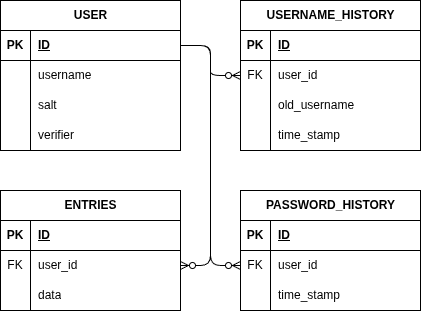

The diagram above was exported from draw.io. Its source (the exported page's mxGraphModel, read from the mxfile embedded in the PNG):
<mxGraphModel dx="2050" dy="1185" grid="1" gridSize="10" guides="1" tooltips="1" connect="1" arrows="1" fold="1" page="1" pageScale="1" pageWidth="827" pageHeight="1169" math="0" shadow="0">
  <root>
    <mxCell id="0" />
    <mxCell id="1" parent="0" />
    <mxCell id="T1OivwkCD1Uee0IljFPw-1" parent="1" style="shape=table;startSize=30;container=1;collapsible=1;childLayout=tableLayout;fixedRows=1;rowLines=0;fontStyle=1;align=center;resizeLast=1;html=1;" value="USER" vertex="1">
      <mxGeometry height="150" width="180" as="geometry" />
    </mxCell>
    <mxCell id="T1OivwkCD1Uee0IljFPw-2" parent="T1OivwkCD1Uee0IljFPw-1" style="shape=tableRow;horizontal=0;startSize=0;swimlaneHead=0;swimlaneBody=0;fillColor=none;collapsible=0;dropTarget=0;points=[[0,0.5],[1,0.5]];portConstraint=eastwest;top=0;left=0;right=0;bottom=1;" value="" vertex="1">
      <mxGeometry height="30" width="180" y="30" as="geometry" />
    </mxCell>
    <mxCell id="T1OivwkCD1Uee0IljFPw-3" parent="T1OivwkCD1Uee0IljFPw-2" style="shape=partialRectangle;connectable=0;fillColor=none;top=0;left=0;bottom=0;right=0;fontStyle=1;overflow=hidden;whiteSpace=wrap;html=1;" value="PK" vertex="1">
      <mxGeometry height="30" width="30" as="geometry">
        <mxRectangle height="30" width="30" as="alternateBounds" />
      </mxGeometry>
    </mxCell>
    <mxCell id="T1OivwkCD1Uee0IljFPw-4" parent="T1OivwkCD1Uee0IljFPw-2" style="shape=partialRectangle;connectable=0;fillColor=none;top=0;left=0;bottom=0;right=0;align=left;spacingLeft=6;fontStyle=5;overflow=hidden;whiteSpace=wrap;html=1;" value="ID" vertex="1">
      <mxGeometry height="30" width="150" x="30" as="geometry">
        <mxRectangle height="30" width="150" as="alternateBounds" />
      </mxGeometry>
    </mxCell>
    <mxCell id="T1OivwkCD1Uee0IljFPw-5" parent="T1OivwkCD1Uee0IljFPw-1" style="shape=tableRow;horizontal=0;startSize=0;swimlaneHead=0;swimlaneBody=0;fillColor=none;collapsible=0;dropTarget=0;points=[[0,0.5],[1,0.5]];portConstraint=eastwest;top=0;left=0;right=0;bottom=0;" value="" vertex="1">
      <mxGeometry height="30" width="180" y="60" as="geometry" />
    </mxCell>
    <mxCell id="T1OivwkCD1Uee0IljFPw-6" parent="T1OivwkCD1Uee0IljFPw-5" style="shape=partialRectangle;connectable=0;fillColor=none;top=0;left=0;bottom=0;right=0;editable=1;overflow=hidden;whiteSpace=wrap;html=1;" value="" vertex="1">
      <mxGeometry height="30" width="30" as="geometry">
        <mxRectangle height="30" width="30" as="alternateBounds" />
      </mxGeometry>
    </mxCell>
    <mxCell id="T1OivwkCD1Uee0IljFPw-7" parent="T1OivwkCD1Uee0IljFPw-5" style="shape=partialRectangle;connectable=0;fillColor=none;top=0;left=0;bottom=0;right=0;align=left;spacingLeft=6;overflow=hidden;whiteSpace=wrap;html=1;" value="username" vertex="1">
      <mxGeometry height="30" width="150" x="30" as="geometry">
        <mxRectangle height="30" width="150" as="alternateBounds" />
      </mxGeometry>
    </mxCell>
    <mxCell id="T1OivwkCD1Uee0IljFPw-8" parent="T1OivwkCD1Uee0IljFPw-1" style="shape=tableRow;horizontal=0;startSize=0;swimlaneHead=0;swimlaneBody=0;fillColor=none;collapsible=0;dropTarget=0;points=[[0,0.5],[1,0.5]];portConstraint=eastwest;top=0;left=0;right=0;bottom=0;" value="" vertex="1">
      <mxGeometry height="30" width="180" y="90" as="geometry" />
    </mxCell>
    <mxCell id="T1OivwkCD1Uee0IljFPw-9" parent="T1OivwkCD1Uee0IljFPw-8" style="shape=partialRectangle;connectable=0;fillColor=none;top=0;left=0;bottom=0;right=0;editable=1;overflow=hidden;whiteSpace=wrap;html=1;" value="" vertex="1">
      <mxGeometry height="30" width="30" as="geometry">
        <mxRectangle height="30" width="30" as="alternateBounds" />
      </mxGeometry>
    </mxCell>
    <mxCell id="T1OivwkCD1Uee0IljFPw-10" parent="T1OivwkCD1Uee0IljFPw-8" style="shape=partialRectangle;connectable=0;fillColor=none;top=0;left=0;bottom=0;right=0;align=left;spacingLeft=6;overflow=hidden;whiteSpace=wrap;html=1;" value="salt" vertex="1">
      <mxGeometry height="30" width="150" x="30" as="geometry">
        <mxRectangle height="30" width="150" as="alternateBounds" />
      </mxGeometry>
    </mxCell>
    <mxCell id="T1OivwkCD1Uee0IljFPw-11" parent="T1OivwkCD1Uee0IljFPw-1" style="shape=tableRow;horizontal=0;startSize=0;swimlaneHead=0;swimlaneBody=0;fillColor=none;collapsible=0;dropTarget=0;points=[[0,0.5],[1,0.5]];portConstraint=eastwest;top=0;left=0;right=0;bottom=0;" value="" vertex="1">
      <mxGeometry height="30" width="180" y="120" as="geometry" />
    </mxCell>
    <mxCell id="T1OivwkCD1Uee0IljFPw-12" parent="T1OivwkCD1Uee0IljFPw-11" style="shape=partialRectangle;connectable=0;fillColor=none;top=0;left=0;bottom=0;right=0;editable=1;overflow=hidden;whiteSpace=wrap;html=1;" value="" vertex="1">
      <mxGeometry height="30" width="30" as="geometry">
        <mxRectangle height="30" width="30" as="alternateBounds" />
      </mxGeometry>
    </mxCell>
    <mxCell id="T1OivwkCD1Uee0IljFPw-13" parent="T1OivwkCD1Uee0IljFPw-11" style="shape=partialRectangle;connectable=0;fillColor=none;top=0;left=0;bottom=0;right=0;align=left;spacingLeft=6;overflow=hidden;whiteSpace=wrap;html=1;" value="verifier" vertex="1">
      <mxGeometry height="30" width="150" x="30" as="geometry">
        <mxRectangle height="30" width="150" as="alternateBounds" />
      </mxGeometry>
    </mxCell>
    <mxCell id="T1OivwkCD1Uee0IljFPw-27" parent="1" style="shape=table;startSize=30;container=1;collapsible=1;childLayout=tableLayout;fixedRows=1;rowLines=0;fontStyle=1;align=center;resizeLast=1;html=1;" value="ENTRIES" vertex="1">
      <mxGeometry height="120" width="180" y="190" as="geometry" />
    </mxCell>
    <mxCell id="T1OivwkCD1Uee0IljFPw-28" parent="T1OivwkCD1Uee0IljFPw-27" style="shape=tableRow;horizontal=0;startSize=0;swimlaneHead=0;swimlaneBody=0;fillColor=none;collapsible=0;dropTarget=0;points=[[0,0.5],[1,0.5]];portConstraint=eastwest;top=0;left=0;right=0;bottom=1;" value="" vertex="1">
      <mxGeometry height="30" width="180" y="30" as="geometry" />
    </mxCell>
    <mxCell id="T1OivwkCD1Uee0IljFPw-29" parent="T1OivwkCD1Uee0IljFPw-28" style="shape=partialRectangle;connectable=0;fillColor=none;top=0;left=0;bottom=0;right=0;fontStyle=1;overflow=hidden;whiteSpace=wrap;html=1;" value="PK" vertex="1">
      <mxGeometry height="30" width="30" as="geometry">
        <mxRectangle height="30" width="30" as="alternateBounds" />
      </mxGeometry>
    </mxCell>
    <mxCell id="T1OivwkCD1Uee0IljFPw-30" parent="T1OivwkCD1Uee0IljFPw-28" style="shape=partialRectangle;connectable=0;fillColor=none;top=0;left=0;bottom=0;right=0;align=left;spacingLeft=6;fontStyle=5;overflow=hidden;whiteSpace=wrap;html=1;" value="ID" vertex="1">
      <mxGeometry height="30" width="150" x="30" as="geometry">
        <mxRectangle height="30" width="150" as="alternateBounds" />
      </mxGeometry>
    </mxCell>
    <mxCell id="T1OivwkCD1Uee0IljFPw-40" parent="T1OivwkCD1Uee0IljFPw-27" style="shape=tableRow;horizontal=0;startSize=0;swimlaneHead=0;swimlaneBody=0;fillColor=none;collapsible=0;dropTarget=0;points=[[0,0.5],[1,0.5]];portConstraint=eastwest;top=0;left=0;right=0;bottom=0;" value="" vertex="1">
      <mxGeometry height="30" width="180" y="60" as="geometry" />
    </mxCell>
    <mxCell id="T1OivwkCD1Uee0IljFPw-41" parent="T1OivwkCD1Uee0IljFPw-40" style="shape=partialRectangle;connectable=0;fillColor=none;top=0;left=0;bottom=0;right=0;fontStyle=0;overflow=hidden;whiteSpace=wrap;html=1;" value="FK" vertex="1">
      <mxGeometry height="30" width="30" as="geometry">
        <mxRectangle height="30" width="30" as="alternateBounds" />
      </mxGeometry>
    </mxCell>
    <mxCell id="T1OivwkCD1Uee0IljFPw-42" parent="T1OivwkCD1Uee0IljFPw-40" style="shape=partialRectangle;connectable=0;fillColor=none;top=0;left=0;bottom=0;right=0;align=left;spacingLeft=6;fontStyle=0;overflow=hidden;whiteSpace=wrap;html=1;" value="user_id" vertex="1">
      <mxGeometry height="30" width="150" x="30" as="geometry">
        <mxRectangle height="30" width="150" as="alternateBounds" />
      </mxGeometry>
    </mxCell>
    <mxCell id="T1OivwkCD1Uee0IljFPw-31" parent="T1OivwkCD1Uee0IljFPw-27" style="shape=tableRow;horizontal=0;startSize=0;swimlaneHead=0;swimlaneBody=0;fillColor=none;collapsible=0;dropTarget=0;points=[[0,0.5],[1,0.5]];portConstraint=eastwest;top=0;left=0;right=0;bottom=0;" value="" vertex="1">
      <mxGeometry height="30" width="180" y="90" as="geometry" />
    </mxCell>
    <mxCell id="T1OivwkCD1Uee0IljFPw-32" parent="T1OivwkCD1Uee0IljFPw-31" style="shape=partialRectangle;connectable=0;fillColor=none;top=0;left=0;bottom=0;right=0;editable=1;overflow=hidden;whiteSpace=wrap;html=1;" value="" vertex="1">
      <mxGeometry height="30" width="30" as="geometry">
        <mxRectangle height="30" width="30" as="alternateBounds" />
      </mxGeometry>
    </mxCell>
    <mxCell id="T1OivwkCD1Uee0IljFPw-33" parent="T1OivwkCD1Uee0IljFPw-31" style="shape=partialRectangle;connectable=0;fillColor=none;top=0;left=0;bottom=0;right=0;align=left;spacingLeft=6;overflow=hidden;whiteSpace=wrap;html=1;" value="data" vertex="1">
      <mxGeometry height="30" width="150" x="30" as="geometry">
        <mxRectangle height="30" width="150" as="alternateBounds" />
      </mxGeometry>
    </mxCell>
    <mxCell id="T1OivwkCD1Uee0IljFPw-43" parent="1" style="shape=table;startSize=30;container=1;collapsible=1;childLayout=tableLayout;fixedRows=1;rowLines=0;fontStyle=1;align=center;resizeLast=1;html=1;" value="PASSWORD_HISTORY" vertex="1">
      <mxGeometry height="120" width="180" x="240" y="190" as="geometry" />
    </mxCell>
    <mxCell id="T1OivwkCD1Uee0IljFPw-44" parent="T1OivwkCD1Uee0IljFPw-43" style="shape=tableRow;horizontal=0;startSize=0;swimlaneHead=0;swimlaneBody=0;fillColor=none;collapsible=0;dropTarget=0;points=[[0,0.5],[1,0.5]];portConstraint=eastwest;top=0;left=0;right=0;bottom=1;" value="" vertex="1">
      <mxGeometry height="30" width="180" y="30" as="geometry" />
    </mxCell>
    <mxCell id="T1OivwkCD1Uee0IljFPw-45" parent="T1OivwkCD1Uee0IljFPw-44" style="shape=partialRectangle;connectable=0;fillColor=none;top=0;left=0;bottom=0;right=0;fontStyle=1;overflow=hidden;whiteSpace=wrap;html=1;" value="PK" vertex="1">
      <mxGeometry height="30" width="30" as="geometry">
        <mxRectangle height="30" width="30" as="alternateBounds" />
      </mxGeometry>
    </mxCell>
    <mxCell id="T1OivwkCD1Uee0IljFPw-46" parent="T1OivwkCD1Uee0IljFPw-44" style="shape=partialRectangle;connectable=0;fillColor=none;top=0;left=0;bottom=0;right=0;align=left;spacingLeft=6;fontStyle=5;overflow=hidden;whiteSpace=wrap;html=1;" value="ID" vertex="1">
      <mxGeometry height="30" width="150" x="30" as="geometry">
        <mxRectangle height="30" width="150" as="alternateBounds" />
      </mxGeometry>
    </mxCell>
    <mxCell id="T1OivwkCD1Uee0IljFPw-60" parent="T1OivwkCD1Uee0IljFPw-43" style="shape=tableRow;horizontal=0;startSize=0;swimlaneHead=0;swimlaneBody=0;fillColor=none;collapsible=0;dropTarget=0;points=[[0,0.5],[1,0.5]];portConstraint=eastwest;top=0;left=0;right=0;bottom=0;" value="" vertex="1">
      <mxGeometry height="30" width="180" y="60" as="geometry" />
    </mxCell>
    <mxCell id="T1OivwkCD1Uee0IljFPw-61" parent="T1OivwkCD1Uee0IljFPw-60" style="shape=partialRectangle;connectable=0;fillColor=none;top=0;left=0;bottom=0;right=0;fontStyle=0;overflow=hidden;whiteSpace=wrap;html=1;" value="FK" vertex="1">
      <mxGeometry height="30" width="30" as="geometry">
        <mxRectangle height="30" width="30" as="alternateBounds" />
      </mxGeometry>
    </mxCell>
    <mxCell id="T1OivwkCD1Uee0IljFPw-62" parent="T1OivwkCD1Uee0IljFPw-60" style="shape=partialRectangle;connectable=0;fillColor=none;top=0;left=0;bottom=0;right=0;align=left;spacingLeft=6;fontStyle=0;overflow=hidden;whiteSpace=wrap;html=1;" value="user_id" vertex="1">
      <mxGeometry height="30" width="150" x="30" as="geometry">
        <mxRectangle height="30" width="150" as="alternateBounds" />
      </mxGeometry>
    </mxCell>
    <mxCell id="T1OivwkCD1Uee0IljFPw-47" parent="T1OivwkCD1Uee0IljFPw-43" style="shape=tableRow;horizontal=0;startSize=0;swimlaneHead=0;swimlaneBody=0;fillColor=none;collapsible=0;dropTarget=0;points=[[0,0.5],[1,0.5]];portConstraint=eastwest;top=0;left=0;right=0;bottom=0;" value="" vertex="1">
      <mxGeometry height="30" width="180" y="90" as="geometry" />
    </mxCell>
    <mxCell id="T1OivwkCD1Uee0IljFPw-48" parent="T1OivwkCD1Uee0IljFPw-47" style="shape=partialRectangle;connectable=0;fillColor=none;top=0;left=0;bottom=0;right=0;editable=1;overflow=hidden;whiteSpace=wrap;html=1;" value="" vertex="1">
      <mxGeometry height="30" width="30" as="geometry">
        <mxRectangle height="30" width="30" as="alternateBounds" />
      </mxGeometry>
    </mxCell>
    <mxCell id="T1OivwkCD1Uee0IljFPw-49" parent="T1OivwkCD1Uee0IljFPw-47" style="shape=partialRectangle;connectable=0;fillColor=none;top=0;left=0;bottom=0;right=0;align=left;spacingLeft=6;overflow=hidden;whiteSpace=wrap;html=1;" value="time_stamp" vertex="1">
      <mxGeometry height="30" width="150" x="30" as="geometry">
        <mxRectangle height="30" width="150" as="alternateBounds" />
      </mxGeometry>
    </mxCell>
    <mxCell id="T1OivwkCD1Uee0IljFPw-63" parent="1" style="shape=table;startSize=30;container=1;collapsible=1;childLayout=tableLayout;fixedRows=1;rowLines=0;fontStyle=1;align=center;resizeLast=1;html=1;" value="USERNAME_HISTORY" vertex="1">
      <mxGeometry height="150" width="180" x="240" as="geometry" />
    </mxCell>
    <mxCell id="T1OivwkCD1Uee0IljFPw-64" parent="T1OivwkCD1Uee0IljFPw-63" style="shape=tableRow;horizontal=0;startSize=0;swimlaneHead=0;swimlaneBody=0;fillColor=none;collapsible=0;dropTarget=0;points=[[0,0.5],[1,0.5]];portConstraint=eastwest;top=0;left=0;right=0;bottom=1;" value="" vertex="1">
      <mxGeometry height="30" width="180" y="30" as="geometry" />
    </mxCell>
    <mxCell id="T1OivwkCD1Uee0IljFPw-65" parent="T1OivwkCD1Uee0IljFPw-64" style="shape=partialRectangle;connectable=0;fillColor=none;top=0;left=0;bottom=0;right=0;fontStyle=1;overflow=hidden;whiteSpace=wrap;html=1;" value="PK" vertex="1">
      <mxGeometry height="30" width="30" as="geometry">
        <mxRectangle height="30" width="30" as="alternateBounds" />
      </mxGeometry>
    </mxCell>
    <mxCell id="T1OivwkCD1Uee0IljFPw-66" parent="T1OivwkCD1Uee0IljFPw-64" style="shape=partialRectangle;connectable=0;fillColor=none;top=0;left=0;bottom=0;right=0;align=left;spacingLeft=6;fontStyle=5;overflow=hidden;whiteSpace=wrap;html=1;" value="ID" vertex="1">
      <mxGeometry height="30" width="150" x="30" as="geometry">
        <mxRectangle height="30" width="150" as="alternateBounds" />
      </mxGeometry>
    </mxCell>
    <mxCell id="T1OivwkCD1Uee0IljFPw-76" parent="T1OivwkCD1Uee0IljFPw-63" style="shape=tableRow;horizontal=0;startSize=0;swimlaneHead=0;swimlaneBody=0;fillColor=none;collapsible=0;dropTarget=0;points=[[0,0.5],[1,0.5]];portConstraint=eastwest;top=0;left=0;right=0;bottom=0;" value="" vertex="1">
      <mxGeometry height="30" width="180" y="60" as="geometry" />
    </mxCell>
    <mxCell id="T1OivwkCD1Uee0IljFPw-77" parent="T1OivwkCD1Uee0IljFPw-76" style="shape=partialRectangle;connectable=0;fillColor=none;top=0;left=0;bottom=0;right=0;fontStyle=0;overflow=hidden;whiteSpace=wrap;html=1;" value="FK" vertex="1">
      <mxGeometry height="30" width="30" as="geometry">
        <mxRectangle height="30" width="30" as="alternateBounds" />
      </mxGeometry>
    </mxCell>
    <mxCell id="T1OivwkCD1Uee0IljFPw-78" parent="T1OivwkCD1Uee0IljFPw-76" style="shape=partialRectangle;connectable=0;fillColor=none;top=0;left=0;bottom=0;right=0;align=left;spacingLeft=6;fontStyle=0;overflow=hidden;whiteSpace=wrap;html=1;" value="user_id" vertex="1">
      <mxGeometry height="30" width="150" x="30" as="geometry">
        <mxRectangle height="30" width="150" as="alternateBounds" />
      </mxGeometry>
    </mxCell>
    <mxCell id="T1OivwkCD1Uee0IljFPw-67" parent="T1OivwkCD1Uee0IljFPw-63" style="shape=tableRow;horizontal=0;startSize=0;swimlaneHead=0;swimlaneBody=0;fillColor=none;collapsible=0;dropTarget=0;points=[[0,0.5],[1,0.5]];portConstraint=eastwest;top=0;left=0;right=0;bottom=0;" value="" vertex="1">
      <mxGeometry height="30" width="180" y="90" as="geometry" />
    </mxCell>
    <mxCell id="T1OivwkCD1Uee0IljFPw-68" parent="T1OivwkCD1Uee0IljFPw-67" style="shape=partialRectangle;connectable=0;fillColor=none;top=0;left=0;bottom=0;right=0;editable=1;overflow=hidden;whiteSpace=wrap;html=1;" value="" vertex="1">
      <mxGeometry height="30" width="30" as="geometry">
        <mxRectangle height="30" width="30" as="alternateBounds" />
      </mxGeometry>
    </mxCell>
    <mxCell id="T1OivwkCD1Uee0IljFPw-69" parent="T1OivwkCD1Uee0IljFPw-67" style="shape=partialRectangle;connectable=0;fillColor=none;top=0;left=0;bottom=0;right=0;align=left;spacingLeft=6;overflow=hidden;whiteSpace=wrap;html=1;" value="old_username" vertex="1">
      <mxGeometry height="30" width="150" x="30" as="geometry">
        <mxRectangle height="30" width="150" as="alternateBounds" />
      </mxGeometry>
    </mxCell>
    <mxCell id="T1OivwkCD1Uee0IljFPw-70" parent="T1OivwkCD1Uee0IljFPw-63" style="shape=tableRow;horizontal=0;startSize=0;swimlaneHead=0;swimlaneBody=0;fillColor=none;collapsible=0;dropTarget=0;points=[[0,0.5],[1,0.5]];portConstraint=eastwest;top=0;left=0;right=0;bottom=0;" value="" vertex="1">
      <mxGeometry height="30" width="180" y="120" as="geometry" />
    </mxCell>
    <mxCell id="T1OivwkCD1Uee0IljFPw-71" parent="T1OivwkCD1Uee0IljFPw-70" style="shape=partialRectangle;connectable=0;fillColor=none;top=0;left=0;bottom=0;right=0;editable=1;overflow=hidden;whiteSpace=wrap;html=1;" value="" vertex="1">
      <mxGeometry height="30" width="30" as="geometry">
        <mxRectangle height="30" width="30" as="alternateBounds" />
      </mxGeometry>
    </mxCell>
    <mxCell id="T1OivwkCD1Uee0IljFPw-72" parent="T1OivwkCD1Uee0IljFPw-70" style="shape=partialRectangle;connectable=0;fillColor=none;top=0;left=0;bottom=0;right=0;align=left;spacingLeft=6;overflow=hidden;whiteSpace=wrap;html=1;" value="time_stamp" vertex="1">
      <mxGeometry height="30" width="150" x="30" as="geometry">
        <mxRectangle height="30" width="150" as="alternateBounds" />
      </mxGeometry>
    </mxCell>
    <mxCell id="T1OivwkCD1Uee0IljFPw-89" edge="1" parent="1" source="T1OivwkCD1Uee0IljFPw-2" style="edgeStyle=entityRelationEdgeStyle;fontSize=12;html=1;endArrow=ERzeroToMany;endFill=1;rounded=1;exitX=1;exitY=0.5;exitDx=0;exitDy=0;entryX=0;entryY=0.5;entryDx=0;entryDy=0;curved=0;" target="T1OivwkCD1Uee0IljFPw-60" value="">
      <mxGeometry height="100" relative="1" width="100" as="geometry">
        <mxPoint x="270" y="160" as="sourcePoint" />
        <mxPoint x="370" y="60" as="targetPoint" />
      </mxGeometry>
    </mxCell>
    <mxCell id="T1OivwkCD1Uee0IljFPw-90" edge="1" parent="1" source="T1OivwkCD1Uee0IljFPw-2" style="edgeStyle=entityRelationEdgeStyle;fontSize=12;html=1;endArrow=ERzeroToMany;endFill=1;rounded=1;exitX=1;exitY=0.5;exitDx=0;exitDy=0;entryX=0;entryY=0.5;entryDx=0;entryDy=0;curved=0;" target="T1OivwkCD1Uee0IljFPw-76" value="">
      <mxGeometry height="100" relative="1" width="100" as="geometry">
        <mxPoint x="340" y="140" as="sourcePoint" />
        <mxPoint x="440" y="40" as="targetPoint" />
      </mxGeometry>
    </mxCell>
    <mxCell id="T1OivwkCD1Uee0IljFPw-91" edge="1" parent="1" source="T1OivwkCD1Uee0IljFPw-2" style="edgeStyle=entityRelationEdgeStyle;fontSize=12;html=1;endArrow=ERzeroToMany;endFill=1;rounded=1;exitX=1;exitY=0.5;exitDx=0;exitDy=0;entryX=1;entryY=0.5;entryDx=0;entryDy=0;curved=0;" target="T1OivwkCD1Uee0IljFPw-40" value="">
      <mxGeometry height="100" relative="1" width="100" as="geometry">
        <mxPoint x="230" y="160" as="sourcePoint" />
        <mxPoint x="330" y="60" as="targetPoint" />
      </mxGeometry>
    </mxCell>
  </root>
</mxGraphModel>